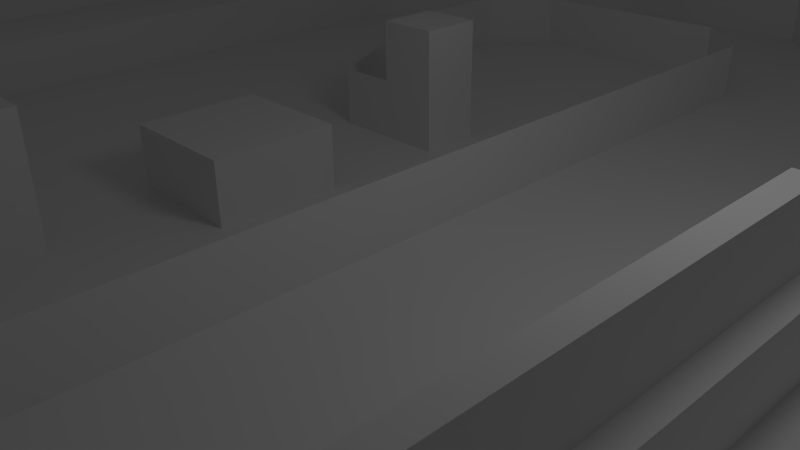 # Source: park1.blend  (saved by Blender 2.63.0; exported with 4.5.12 LTS)
import bpy
from mathutils import Matrix  # noqa: F401  (used for matrix-valued properties, if any)

bpy.ops.wm.read_factory_settings(use_empty=True)
scene = bpy.context.scene
scene.name = 'Scene'

# ---- collections
col_collection_1 = bpy.data.collections.new('Collection 1'); scene.collection.children.link(col_collection_1)

# ---- world
world_world = bpy.data.worlds.new('World'); scene.world = world_world
world_world.color = (0.05088, 0.05088, 0.05088)
world_world.use_sun_shadow = False
world_world.sun_shadow_jitter_overblur = 0.0
world_world.cycles.sampling_method = 'MANUAL'
world_world.cycles.sample_map_resolution = 256

# ---- cameras
cam_camera = bpy.data.cameras.new('Camera')
cam_camera.clip_end = 100.0
cam_camera.lens = 35.0
cam_camera.sensor_width = 32.0
cam_camera.sensor_height = 18.0
cam_camera.ortho_scale = 7.314
cam_camera.dof.focus_distance = 0.0
cam_camera.dof.aperture_fstop = 128.0

# ---- lights
light_lamp = bpy.data.lights.new('Lamp', 'POINT')
light_lamp.transmission_factor = 0.0
light_lamp.cutoff_distance = 30.0
light_lamp.energy = 100.0
light_lamp.shadow_buffer_clip_start = 1.001
light_lamp.shadow_soft_size = 1.0
light_lamp.shadow_maximum_resolution = 0.006
light_lamp.use_absolute_resolution = True
light_lamp.cycles.use_multiple_importance_sampling = False

# ---- meshes
me_cube = bpy.data.meshes.new('Cube')
me_cube.from_pydata([(-4.0, -1.0, 0.0), (-4.0, 1.0, 0.0), (-2.0, 1.0, 0.0), (-2.0, -1.0, 0.0), (-4.0, -1.0, 1.0), (-4.0, 1.0, 1.0), (-2.0, 1.0, 1.0), (-2.0, -1.0, 1.0), (-4.0, -3.0, 0.0), (-2.0, -3.0, 0.0), (-4.0, 3.0, 0.0), (-2.0, 3.0, 0.0), (-4.0, -5.0, 0.0), (-2.0, -5.0, 0.0), (-3.0, -3.0, 0.0), (-3.0, -5.0, 0.0), (-2.0, -4.0, 0.0), (-4.0, -4.0, 0.0), (-3.0, -4.0, 0.0), (-4.0, -3.0, 2.0), (-3.0, -3.0, 2.0), (-4.0, -4.0, 2.0), (-3.0, -4.0, 2.0), (-4.0, 5.0, 0.0), (-2.0, 5.0, 0.0), (-3.0, 3.0, 0.0), (-3.0, 5.0, 0.0), (-4.0, 4.0, 0.0), (-2.0, 4.0, 0.0), (-3.0, 4.0, 0.0), (-2.0, 3.0, 2.0), (-3.0, 3.0, 2.0), (-2.0, 4.0, 2.0), (-3.0, 4.0, 2.0), (0.0, -5.0, 0.0), (0.0, 5.0, 0.0), (0.0, -1.0, 0.0), (0.0, 1.0, 0.0), (-4.0, -7.0, 0.0), (0.0, -7.0, 0.0), (-4.0, 7.0, 0.0), (0.0, 7.0, 0.0), (2.0, 7.0, 0.0), (2.0, 0.0, 0.0), (2.0, -7.0, 0.0), (-6.0, 0.0, 0.0), (-6.0, -7.0, 0.0), (-6.0, 7.0, 0.0), (4.0, -7.0, 0.0), (4.0, -5.0, 0.0), (4.0, 7.0, 0.0), (4.0, 5.0, 0.0), (5.0, 5.0, 0.0), (5.0, -5.0, 0.0), (6.0, -7.0, 0.0), (6.0, 7.0, 0.0), (6.0, 5.0, 0.0), (6.0, -5.0, 0.0), (4.0, -5.0, 1.0), (4.0, 5.0, 1.0), (5.0, 5.0, 1.0), (5.0, -5.0, 1.0), (4.0, -1.667, 1.0), (4.0, 1.667, 1.0), (4.333, 5.0, 1.0), (4.667, 5.0, 1.0), (4.333, -5.0, 1.0), (4.667, -5.0, 1.0), (5.0, 1.667, 1.0), (5.0, -1.667, 1.0), (4.667, -1.667, 1.0), (4.667, 1.667, 1.0), (4.333, -1.667, 1.0), (4.333, 1.667, 1.0), (4.333, -5.0, 2.0), (4.667, -5.0, 2.0), (4.667, -1.667, 2.0), (4.667, 1.667, 2.0), (4.333, -1.667, 2.0), (4.333, 1.667, 2.0), (0.0, -9.0, 0.0), (2.0, -9.0, 0.0), (4.0, -9.0, 0.0), (0.0, -15.0, 0.0), (2.0, -15.0, 0.0), (4.0, -15.0, 0.0), (0.0, -17.0, 0.0), (2.0, -17.0, 0.0), (4.0, -17.0, 0.0), (-4.0, -9.0, 0.0), (-6.0, -9.0, 0.0), (-4.0, -15.0, 0.0), (-6.0, -15.0, 0.0), (-4.0, -17.0, 0.0), (-6.0, -17.0, 0.0), (8.0, -9.0, 0.0), (8.0, -15.0, 0.0), (8.0, -7.0, 0.0), (8.0, -17.0, 0.0), (10.0, -9.0, 0.0), (10.0, -15.0, 0.0), (10.0, -7.0, 0.0), (10.0, -17.0, 0.0), (10.0, -5.0, 0.0), (0.0, -9.0, 1.0), (4.0, -9.0, 1.0), (0.0, -15.0, 1.0), (4.0, -15.0, 1.0), (-4.0, -9.0, 1.0), (-4.0, -15.0, 1.0), (8.0, -9.0, 1.0), (8.0, -15.0, 1.0), (-0.8792, -10.75, 2.369), (4.879, -10.75, 2.369), (-0.8792, -13.25, 2.369), (4.879, -13.25, 2.369), (-3.0, -10.0, 1.0), (-3.0, -14.0, 1.0), (7.0, -10.0, 1.0), (7.0, -14.0, 1.0), (0.05527, -10.9, 5.45), (3.945, -10.9, 5.45), (0.05527, -13.1, 5.45), (3.945, -13.1, 5.45), (-3.0, -10.0, 6.0), (-3.0, -14.0, 6.0), (7.0, -10.0, 6.0), (7.0, -14.0, 6.0), (0.0, -10.0, 8.0), (4.0, -10.0, 8.0), (0.0, -14.0, 8.0), (4.0, -14.0, 8.0), (-3.0, -10.0, 8.0), (-3.0, -14.0, 8.0), (7.0, -10.0, 8.0), (7.0, -14.0, 8.0), (10.0, 7.0, 0.0), (6.0, 0.0, 0.0), (8.0, -5.0, 0.0), (8.0, 0.0, 0.0), (6.0, -2.5, 0.0), (9.0, -5.0, 0.0), (9.0, -2.5, 0.0), (6.0, 2.5, 0.0), (7.0, -5.0, 0.0), (7.0, 2.5, 0.0), (7.0, -2.5, 0.0), (8.0, -2.5, 0.0), (7.0, 0.0, 0.0), (6.333, -2.917, 0.8333), (8.833, -4.167, 0.8333), (8.833, -2.917, 0.8333), (6.333, 2.083, 0.8333), (6.833, -4.167, 0.8333), (6.833, 2.083, 0.8333), (7.0, -2.5, 0.9), (8.0, -2.5, 0.9), (7.0, 0.0, 0.9), (0.0, 9.0, 0.0), (2.0, 9.0, 0.0), (4.0, 9.0, 0.0), (-1.0, 10.0, 0.0), (-1.0, 12.0, 0.0), (-1.0, 14.0, 0.0), (-5.0, 10.0, 0.0), (-5.0, 12.0, 0.0), (-5.0, 14.0, 0.0), (-6.0, 9.0, 0.0), (-8.0, 9.0, 0.0), (-10.0, 9.0, 0.0), (0.0, -5.0, 1.0), (0.0, 5.0, 1.0), (0.0, -1.0, 1.0), (0.0, 1.0, 1.0), (0.0, -7.0, 1.0), (0.0, 7.0, 1.0), (0.0, 9.0, 1.0), (-1.0, 10.0, 1.0), (-5.0, 10.0, 1.0), (-6.0, 9.0, 1.0), (-6.0, 7.0, 1.0), (-3.0, 3.0, 1.0), (-4.0, 3.0, 1.0), (4.0, 14.0, 0.0), (-10.0, 14.0, 0.0), (6.0, 9.0, 0.0), (10.0, 9.0, 0.0), (10.0, 14.0, 0.0), (-1.0, 14.0, 2.0), (-5.0, 14.0, 2.0), (4.0, 14.0, 2.0), (-10.0, 14.0, 2.0), (10.0, 14.0, 2.0), (-1.0, 18.0, 0.0), (-5.0, 18.0, 0.0), (4.0, 18.0, 0.0), (-10.0, 18.0, 0.0), (10.0, 18.0, 0.0), (-1.0, 18.0, 2.0), (-5.0, 18.0, 2.0), (4.0, 18.0, 2.0), (-10.0, 18.0, 2.0), (10.0, 18.0, 2.0), (-1.0, 15.0, 3.0), (-5.0, 15.0, 3.0), (4.0, 15.0, 3.0), (-10.0, 15.0, 3.0), (10.0, 15.0, 3.0), (-1.0, 18.0, 3.0), (-5.0, 18.0, 3.0), (4.0, 18.0, 3.0), (-10.0, 18.0, 3.0), (10.0, 18.0, 3.0), (-1.0, 15.0, 6.0), (-5.0, 15.0, 6.0), (4.0, 15.0, 6.0), (-10.0, 15.0, 6.0), (10.0, 15.0, 6.0), (-1.0, 18.0, 6.0), (-5.0, 18.0, 6.0), (4.0, 18.0, 6.0), (-10.0, 18.0, 6.0), (10.0, 18.0, 6.0), (-1.0, 15.0, 7.0), (-7.5, 16.5, 7.0), (7.0, 16.5, 7.0), (-10.0, 14.0, 6.0), (10.0, 9.0, 5.0), (-1.0, 18.0, 7.0), (-10.0, 9.0, 5.0), (14.0, 9.0, 0.0), (10.0, 14.0, 6.0), (4.0, 9.0, 1.0), (10.0, 9.0, 1.0), (-3.0, 14.0, 0.0), (-3.0, 14.0, 2.0), (-5.0, 14.0, 1.0), (-1.0, 14.0, 1.0), (-3.0, 14.0, 1.0), (-10.0, 9.0, 1.0), (-5.0, 22.0, 0.0), (4.0, 22.0, 0.0), (-5.0, 22.0, 2.0), (4.0, 22.0, 2.0), (-5.0, 22.0, 3.0), (4.0, 22.0, 3.0), (-5.0, 22.0, 6.0), (4.0, 22.0, 6.0), (-5.0, 18.0, 7.0), (4.0, 18.0, 7.0), (-5.0, 22.0, 7.0), (4.0, 22.0, 7.0), (-5.0, 18.0, 9.0), (4.0, 18.0, 9.0), (-5.0, 22.0, 9.0), (4.0, 22.0, 9.0), (-5.0, 18.0, 11.0), (4.0, 18.0, 11.0), (-5.0, 22.0, 11.0), (4.0, 22.0, 11.0), (-5.0, 18.0, 13.0), (4.0, 18.0, 13.0), (-5.0, 22.0, 13.0), (4.0, 22.0, 13.0), (1.75, 18.0, 9.0), (-0.5, 18.0, 9.0), (-2.75, 18.0, 9.0), (1.75, 18.0, 11.0), (-0.5, 18.0, 11.0), (-2.75, 18.0, 11.0), (-5.0, 17.0, 9.0), (-5.0, 17.0, 10.0), (-5.0, 18.0, 10.0), (4.0, 18.0, 10.0), (4.0, 17.0, 10.0), (4.0, 17.0, 9.0), (1.75, 17.0, 9.0), (1.75, 17.0, 10.0), (1.75, 18.0, 10.0), (-0.5, 17.0, 9.0), (-0.5, 17.0, 10.0), (-0.5, 18.0, 10.0), (-2.75, 17.0, 9.0), (-2.75, 17.0, 10.0), (-2.75, 18.0, 10.0), (12.0, 9.0, 0.0), (12.0, 14.0, 0.0), (12.0, 14.0, 2.0), (12.0, 18.0, 0.0), (12.0, 18.0, 2.0), (-14.0, 14.0, 0.0), (12.0, 18.0, 3.0), (12.0, 15.0, 6.0), (12.0, 18.0, 6.0), (12.0, 9.0, 5.0), (-14.0, 9.0, 0.0), (12.0, 14.0, 6.0), (12.0, 9.0, 1.0), (-12.0, 9.0, 0.0), (-12.0, 14.0, 0.0), (-12.0, 14.0, 2.0), (-12.0, 18.0, 0.0), (-12.0, 18.0, 2.0), (-10.0, 0.0, 1.0), (-12.0, 18.0, 3.0), (-12.0, 15.0, 6.0), (-12.0, 18.0, 6.0), (-12.0, 14.0, 6.0), (-12.0, 9.0, 5.0), (-10.0, 0.0, 0.0), (-12.0, 9.0, 1.0), (14.0, 14.0, 0.0), (14.0, 14.0, 2.0), (14.0, 18.0, 0.0), (14.0, 18.0, 2.0), (14.0, 15.0, 3.0), (14.0, 18.0, 3.0), (14.0, 15.0, 5.0), (14.0, 18.0, 5.0), (14.0, 9.0, 5.0), (14.0, 14.0, 3.0), (14.0, 14.0, 5.0), (14.0, 9.0, 1.0), (-14.0, 14.0, 2.0), (-14.0, 18.0, 0.0), (-14.0, 18.0, 2.0), (-14.0, 15.0, 3.0), (-14.0, 18.0, 3.0), (-14.0, 15.0, 5.0), (-14.0, 18.0, 5.0), (-14.0, 14.0, 5.0), (-14.0, 9.0, 5.0), (-14.0, 14.0, 3.0), (-14.0, 9.0, 1.0), (-14.0, 0.0, 0.0), (-12.0, 0.0, 0.0), (-12.0, 0.0, 1.0), (-14.0, 0.0, 1.0), (-10.0, -10.0, 1.0), (-10.0, -10.0, 0.0), (-14.0, -10.0, 0.0), (-12.0, -10.0, 0.0), (-12.0, -10.0, 1.0), (-14.0, -10.0, 1.0), (-10.0, -17.0, 1.0), (-10.0, -17.0, 0.0), (-14.0, -17.0, 0.0), (-12.0, -17.0, 0.0), (-12.0, -17.0, 1.0), (-14.0, -17.0, 1.0), (10.0, 7.0, 1.0), (12.0, 7.0, 0.0), (12.0, 7.0, 1.0), (14.0, 7.0, 0.0), (14.0, -5.0, 0.0), (14.0, 7.0, 5.0), (14.0, -5.0, 1.0), (14.0, -5.0, 5.0), (10.0, -5.0, 5.0), (14.0, -7.0, 0.0), (10.0, -7.0, 5.0), (14.0, -7.0, 5.0), (14.0, -9.0, 0.0), (14.0, -15.0, 0.0), (14.0, -17.0, 0.0), (0.0, -19.0, 0.0), (2.0, -19.0, 0.0), (4.0, -19.0, 0.0), (-4.0, -19.0, 0.0), (-6.0, -19.0, 0.0), (8.0, -19.0, 0.0), (10.0, -19.0, 0.0), (-10.0, -19.0, 0.0), (-14.0, -19.0, 0.0), (-12.0, -19.0, 0.0), (14.0, -19.0, 0.0), (10.0, -13.8, 0.0), (10.0, -12.6, 0.0), (10.0, -11.4, 0.0), (10.0, -10.2, 0.0), (10.8, -9.0, 0.0), (11.6, -9.0, 0.0), (12.4, -9.0, 0.0), (13.2, -9.0, 0.0), (14.0, -10.2, 0.0), (14.0, -11.4, 0.0), (14.0, -12.6, 0.0), (14.0, -13.8, 0.0), (10.8, -15.0, 0.0), (11.6, -15.0, 0.0), (12.4, -15.0, 0.0), (13.2, -15.0, 0.0), (10.8, -13.8, 0.0), (10.8, -12.6, 0.0), (10.8, -11.4, 0.0), (10.8, -10.2, 0.0), (11.6, -13.8, 0.0), (11.6, -12.6, 0.0), (11.6, -11.4, 0.0), (11.6, -10.2, 0.0), (12.4, -13.8, 0.0), (12.4, -12.6, 0.0), (12.4, -11.4, 0.0), (12.4, -10.2, 0.0), (13.2, -13.8, 0.0), (13.2, -12.6, 0.0), (13.2, -11.4, 0.0), (13.2, -10.2, 0.0), (10.0, -9.0, 3.0), (10.0, -15.0, 3.0), (14.0, -9.0, 3.0), (14.0, -15.0, 3.0), (10.0, -13.8, 3.0), (10.0, -10.2, 3.0), (10.8, -9.0, 3.0), (13.2, -9.0, 3.0), (14.0, -10.2, 3.0), (14.0, -13.8, 3.0), (10.8, -15.0, 3.0), (13.2, -15.0, 3.0), (10.8, -13.8, 3.0), (10.8, -10.2, 3.0), (11.6, -12.6, 3.0), (11.6, -11.4, 3.0), (12.4, -12.6, 3.0), (12.4, -11.4, 3.0), (13.2, -13.8, 3.0), (13.2, -10.2, 3.0), (-12.0, 0.0, 2.0), (-14.0, 0.0, 2.0), (-12.0, -10.0, 2.0), (-14.0, -10.0, 2.0), (-12.0, -17.0, 2.0), (-14.0, -17.0, 2.0)], [], [(4, 5, 1, 0), (5, 1, 2, 6), (6, 7, 3, 2), (7, 4, 0, 3), (0, 1, 2, 3), (7, 6, 5, 4), (0, 8, 14, 9, 3), (2, 1, 10, 25, 11), (18, 15, 13, 16), (17, 12, 15, 18), (22, 18, 14, 20), (14, 18, 16, 9), (19, 21, 22, 20), (18, 22, 21, 17), (17, 21, 19, 8), (20, 14, 8, 19), (29, 27, 23, 26), (28, 29, 26, 24), (33, 31, 181, 25, 29), (25, 10, 27, 29), (30, 31, 33, 32), (29, 28, 32, 33), (28, 11, 30, 32), (31, 30, 11, 25, 181), (16, 13, 34), (34, 9, 16), (3, 9, 34), (35, 28, 24), (28, 35, 11), (11, 35, 2), (37, 2, 35), (3, 34, 36), (3, 2, 37), (37, 3, 36), (38, 13, 15), (38, 15, 12), (39, 13, 34), (39, 13, 38), (40, 26, 23), (24, 41, 35), (26, 40, 24), (24, 40, 41), (36, 43, 37), (34, 44, 39), (43, 34, 36), (34, 43, 44), (43, 37, 35), (42, 41, 35), (42, 43, 35), (45, 1, 0), (1, 45, 10), (8, 0, 45), (12, 46, 38), (46, 12, 17), (17, 8, 46), (8, 45, 46), (23, 47, 40), (27, 47, 23), (47, 27, 10), (47, 10, 45), (49, 48, 44), (49, 44, 43), (51, 42, 50), (51, 43, 42), (43, 51, 49), (48, 53, 49), (50, 52, 51), (53, 48, 54), (50, 55, 52), (56, 52, 55), (54, 57, 53), (53, 52, 56, 143, 137, 140, 57), (49, 51, 59, 63, 62, 58), (73, 64, 59, 63), (51, 52, 60, 65, 64, 59), (58, 49, 53, 61, 67, 66), (52, 60, 68, 69, 61, 53), (68, 60, 65, 71), (71, 65, 64, 73), (61, 69, 70, 67), (69, 68, 71, 70), (78, 72, 66, 74), (70, 76, 75, 67), (66, 72, 62, 58), (72, 73, 63, 62), (75, 76, 78, 74), (76, 77, 79, 78), (67, 75, 74, 66), (73, 79, 77, 71), (71, 77, 76, 70), (79, 73, 72, 78), (81, 82, 48, 44), (39, 44, 81, 80), (84, 85, 82, 81), (80, 83, 84, 81), (87, 88, 85, 84), (83, 86, 87, 84), (38, 46, 90, 89), (89, 90, 92, 91), (91, 92, 94, 93), (93, 86, 83, 91), (89, 80, 39, 38), (107, 105, 82, 85), (95, 82, 105, 110), (54, 95, 97), (48, 82, 54), (95, 54, 82), (88, 98, 96, 85), (99, 101, 97, 95), (96, 98, 102, 100), (100, 376, 377, 378, 379, 99, 95, 96), (54, 97, 57), (101, 57, 97), (101, 103, 141, 138, 144, 57), (104, 108, 116, 112), (106, 104, 112, 114), (96, 95, 110, 111), (109, 108, 89, 91), (83, 80, 104, 106), (80, 89, 108, 104), (85, 96, 111, 107), (106, 109, 91, 83), (119, 118, 126, 127), (125, 124, 116, 117), (107, 111, 119, 115), (115, 113, 105, 107), (114, 117, 109, 106), (110, 105, 113, 118), (117, 116, 108, 109), (111, 110, 118, 119), (130, 133, 125, 122), (131, 129, 121, 123), (114, 112, 120, 122), (112, 116, 124, 120), (115, 119, 127, 123), (123, 121, 113, 115), (122, 125, 117, 114), (118, 113, 121, 126), (133, 130, 128, 132), (135, 134, 129, 131), (126, 121, 129, 134), (133, 132, 124, 125), (127, 126, 134, 135), (122, 130, 128, 120), (120, 124, 132, 128), (123, 127, 135, 131), (122, 123, 131, 130), (120, 128, 129, 121), (120, 121, 123, 122), (130, 131, 129, 128), (103, 142, 141), (55, 136, 56), (136, 103, 142, 139, 145, 56), (138, 146, 144), (138, 147, 146), (139, 148, 145), (141, 147, 138), (150, 156, 147, 141), (142, 147, 139), (144, 140, 57), (155, 146, 148, 157), (146, 140, 137), (146, 137, 148), (149, 155, 146, 140), (147, 148, 139), (148, 137, 143), (152, 143, 145, 154), (145, 143, 56), (150, 156, 151), (153, 155, 149), (155, 156, 157), (157, 152, 154), (146, 147, 156, 155), (141, 150, 151, 142), (157, 156, 147, 148), (156, 147, 142, 151), (157, 148, 143, 152), (153, 149, 140, 144), (148, 157, 154, 145), (144, 146, 155, 153), (159, 160, 50, 42), (158, 41, 42, 159), (162, 159, 160, 163), (161, 158, 159, 162), (165, 162, 163, 234, 166), (164, 161, 162, 165), (168, 169, 166, 165), (167, 164, 165, 168), (170, 172, 36, 34), (176, 158, 161, 177), (175, 41, 158, 176), (36, 37, 173, 172), (171, 35, 41, 175), (34, 39, 174, 170), (178, 164, 167, 179), (171, 173, 37, 35), (177, 161, 164, 178), (39, 80, 104, 174), (179, 167, 47, 180), (182, 181, 25, 10), (10, 47, 180, 182), (41, 161, 158), (161, 41, 40), (167, 40, 47), (40, 167, 164), (161, 40, 164), (163, 160, 183), (169, 184, 166), (50, 160, 185, 55), (55, 185, 186, 136), (185, 160, 183), (187, 186, 185), (185, 183, 187), (166, 236, 189, 191, 184), (188, 237, 163, 183, 190), (190, 183, 187, 192), (238, 234, 163, 237), (194, 166, 184, 196), (163, 193, 195, 183), (183, 195, 197, 187), (166, 234, 163, 193, 194), (195, 200, 202, 197), (194, 193, 198, 199), (193, 195, 200, 198), (199, 201, 196, 194), (233, 297, 294, 227), (305, 306, 221, 216), (212, 291, 289, 202), (189, 204, 206, 191), (209, 211, 201, 199), (203, 188, 190, 205), (213, 215, 205, 203), (210, 212, 222, 220), (214, 213, 203, 204), (219, 221, 211, 209), (200, 202, 212, 210), (205, 190, 192, 207), (304, 302, 201, 211), (199, 198, 208, 209), (204, 189, 235, 188, 203), (198, 200, 210, 208), (199, 242, 240, 194), (224, 223, 213, 214), (299, 184, 191, 300), (219, 218, 228, 224), (286, 187, 197, 288), (204, 206, 216, 214), (298, 299, 184, 169), (215, 205, 207, 217), (209, 219, 218, 208), (208, 210, 220, 218), (310, 300, 191, 239), (307, 226, 229, 308), (216, 221, 224), (214, 216, 224), (223, 225, 215, 213), (224, 228, 223), (217, 292, 293, 222), (308, 229, 239, 310), (224, 221, 219), (302, 201, 196, 301), (291, 212, 222, 293), (220, 222, 225), (218, 220, 225, 228), (223, 228, 225), (225, 217, 222), (225, 217, 215), (285, 186, 187, 286), (292, 217, 231, 296), (288, 197, 202, 289), (227, 294, 296, 231), (236, 191, 239), (160, 190, 183), (190, 232, 160), (232, 187, 192, 190), (185, 160, 232), (186, 232, 185), (192, 190, 232), (232, 233, 192), (233, 232, 186), (190, 188, 237), (163, 232, 160), (236, 166, 234, 238), (189, 236, 238, 235), (235, 238, 237, 188), (166, 236, 239, 169), (232, 163, 237), (232, 237, 190), (199, 242, 244, 209), (200, 195, 241, 243), (210, 200, 243, 245), (220, 210, 245, 247), (209, 244, 246, 219), (193, 241, 195), (193, 194, 240), (240, 241, 193), (245, 244, 246, 247), (243, 242, 244, 245), (242, 243, 241, 240), (218, 219, 246), (218, 247, 220), (246, 247, 218), (219, 248, 250, 246), (246, 250, 251, 247), (251, 249, 220, 247), (220, 228, 218), (249, 228, 220), (218, 248, 219), (248, 218, 228), (250, 254, 255, 251), (255, 253, 249, 251), (248, 252, 254, 250), (254, 258, 259, 255), (252, 248, 228), (249, 253, 228), (253, 264, 265, 266, 252, 228), (257, 261, 260, 256, 269, 268, 267), (284, 269, 256, 272), (255, 259, 257, 273, 274, 275, 253), (252, 270, 271, 272, 256, 258, 254), (262, 260, 261, 263), (259, 263, 261, 257), (256, 260, 262, 258), (258, 262, 263, 259), (273, 257, 267, 278), (278, 267, 268, 281), (281, 268, 269, 284), (253, 275, 276, 264), (275, 274, 277, 276), (274, 273, 278, 277), (264, 276, 279, 265), (276, 277, 280, 279), (277, 278, 281, 280), (265, 279, 282, 266), (279, 280, 283, 282), (280, 281, 284, 283), (266, 282, 270, 252), (282, 283, 271, 270), (283, 284, 272, 271), (291, 316, 314, 289), (294, 319, 321, 296), (313, 288, 289, 314), (316, 291, 293, 318), (312, 287, 297, 322), (311, 286, 288, 313), (292, 317, 318, 293), (297, 322, 319, 294), (322, 297, 285, 230), (297, 233, 186, 285), (287, 192, 233, 297), (328, 329, 306, 305), (328, 305, 307, 330), (331, 308, 310, 333), (324, 301, 299, 290), (330, 307, 308, 331), (169, 239, 303, 309), (290, 299, 300, 323), (329, 306, 304, 327), (310, 336, 337, 333), (169, 298, 308, 229), (301, 196, 184, 299), (305, 216, 226, 307), (306, 304, 211, 221), (312, 311, 313, 314), (315, 312, 314, 316), (317, 315, 316, 318), (315, 317, 321, 320), (312, 315, 320), (319, 320, 321), (319, 312, 320), (230, 311, 312), (312, 319, 322, 230), (230, 285, 286, 311), (317, 292, 296, 321), (290, 323, 325, 324), (323, 325, 327, 326), (323, 332, 331), (326, 327, 329, 328), (333, 323, 331), (331, 332, 330), (326, 328, 330, 332), (323, 326, 332), (325, 302, 301, 324), (298, 308, 331, 295), (327, 304, 302, 325), (295, 298, 299, 290), (333, 310, 300, 323), (226, 216, 206), (226, 191, 206), (191, 226, 229), (191, 229, 239), (231, 217, 207), (231, 207, 192), (227, 231, 192), (192, 233, 227), (333, 290, 323), (295, 290, 333), (339, 341, 335, 309), (334, 335, 341, 340), (336, 310, 239, 303), (309, 335, 298, 169), (295, 298, 335, 334), (334, 295, 333, 337), (343, 349, 433, 431), (348, 344, 338, 342), (309, 303, 338, 339), (342, 338, 303, 336), (428, 430, 342, 336), (340, 343, 337, 334), (347, 348, 349, 346), (345, 344, 348, 347), (346, 340, 343, 349), (340, 346, 347, 341), (345, 347, 341, 339), (339, 338, 344, 345), (47, 168, 167), (309, 169, 168), (45, 168, 47), (168, 45, 309), (339, 45, 309), (339, 46, 45), (339, 90, 46), (339, 92, 90), (339, 94, 92), (339, 345, 94), (136, 186, 233, 350), (136, 350, 352, 351), (285, 351, 352, 297), (136, 186, 285, 351), (233, 297, 352, 350), (230, 353, 351, 285), (103, 136, 354), (354, 136, 351), (354, 351, 353), (230, 319, 355, 353), (294, 297, 352), (294, 355, 319), (355, 294, 352), (353, 352, 351), (352, 355, 353), (351, 354, 356, 352), (357, 355, 352), (357, 356, 352), (354, 353, 355), (355, 356, 354), (355, 357, 356), (103, 354, 358), (358, 354, 356), (358, 357, 356), (360, 101, 359, 361), (359, 354, 356), (361, 359, 356), (356, 357, 361), (357, 358, 360, 361), (360, 358, 103, 101), (362, 359, 101), (362, 101, 99, 380, 381, 382, 383), (363, 391, 390, 389, 388, 100, 102, 364), (376, 100, 409, 412), (345, 372, 369, 94), (86, 365, 366, 87), (370, 371, 102, 98), (367, 370, 98, 88), (366, 367, 88, 87), (372, 345, 347, 374), (86, 93, 368, 365), (371, 375, 364, 102), (346, 373, 374, 347), (93, 94, 369, 368), (392, 376, 412, 420), (395, 399, 381, 380), (399, 403, 382, 381), (403, 407, 383, 382), (413, 408, 99, 379), (376, 392, 393, 377), (377, 393, 394, 378), (378, 394, 395, 379), (388, 389, 396, 392), (392, 396, 397, 393), (393, 397, 398, 394), (394, 398, 399, 395), (389, 390, 400, 396), (396, 400, 401, 397), (415, 410, 362, 383), (398, 402, 403, 399), (390, 391, 404, 400), (400, 404, 405, 401), (401, 405, 406, 402), (402, 406, 407, 403), (402, 398, 423, 425), (404, 387, 386, 405), (405, 386, 385, 406), (406, 385, 384, 407), (427, 416, 410, 415), (413, 421, 414, 408), (409, 418, 420, 412), (422, 424, 425, 423), (419, 411, 417, 426), (427, 415, 383, 407), (387, 404, 426, 417), (395, 380, 414, 421), (417, 411, 363, 387), (404, 391, 419, 426), (420, 418, 388, 392), (418, 409, 100, 388), (391, 363, 411, 419), (384, 362, 410, 416), (421, 413, 379, 395), (425, 424, 401, 402), (398, 397, 422, 423), (416, 427, 407, 384), (424, 422, 397, 401), (380, 99, 408, 414), (430, 431, 433, 432), (428, 429, 431, 430), (430, 432, 348, 342), (432, 433, 349, 348), (336, 428, 429, 337), (337, 343, 431, 429), (333, 337, 429), (310, 428, 336), (428, 310, 308), (429, 333, 331), (331, 429, 428, 308)])
me_cube.use_remesh_preserve_volume = False
me_cube.use_remesh_preserve_attributes = False
me_cube.use_mirror_vertex_groups = False
me_cube.update()

# ---- objects
ob_cube = bpy.data.objects.new('Cube', me_cube)
ob_lamp = bpy.data.objects.new('Lamp', light_lamp)
ob_camera = bpy.data.objects.new('Camera', cam_camera)

# ---- transforms, parenting, visibility, modifiers, constraints
ob_cube.location = (0.0, 0.0, 0.0)
ob_cube.lineart.crease_threshold = 0.0
ob_lamp.location = (4.076, 1.005, 5.904)
ob_lamp.rotation_euler = (0.6503, 0.05522, 1.866)
ob_lamp.lock_rotations_4d = False
ob_lamp.empty_display_type = 'ARROWS'
ob_lamp.color = (0.0, 0.0, 0.0, 0.0)
ob_lamp.lineart.crease_threshold = 0.0
ob_camera.location = (7.481, -6.508, 5.344)
ob_camera.rotation_euler = (1.109, 0.01082, 0.8149)
ob_camera.lock_rotations_4d = False
ob_camera.empty_display_type = 'ARROWS'
ob_camera.color = (0.0, 0.0, 0.0, 0.0)
ob_camera.display_type = 'WIRE'
ob_camera.lineart.crease_threshold = 0.0

# ---- collection membership
col_collection_1.objects.link(ob_cube)
col_collection_1.objects.link(ob_lamp)
col_collection_1.objects.link(ob_camera)

# ---- scene / render settings (as saved in the file)
scene.camera = ob_camera
scene.frame_start = 1; scene.frame_end = 250; scene.frame_set(0)
scene.render.engine = 'BLENDER_EEVEE_NEXT'
scene.render.image_settings.color_mode = 'RGB'
scene.render.image_settings.compression = 90
scene.render.resolution_percentage = 50
scene.render.dither_intensity = 0.0
scene.render.bake_margin = 2
scene.render.bake_bias = 0.0
scene.cycles.use_denoising = False
scene.cycles.samples = 10
scene.cycles.sampling_pattern = 'TABULATED_SOBOL'
scene.cycles.light_sampling_threshold = 0.0
scene.cycles.use_adaptive_sampling = False
scene.cycles.use_light_tree = False
scene.cycles.blur_glossy = 0.0
scene.cycles.volume_bounces = 1
scene.cycles.pixel_filter_type = 'GAUSSIAN'
scene.cycles.sample_clamp_indirect = 0.0
scene.view_settings.view_transform = 'Standard'
bpy.context.view_layer.update()
